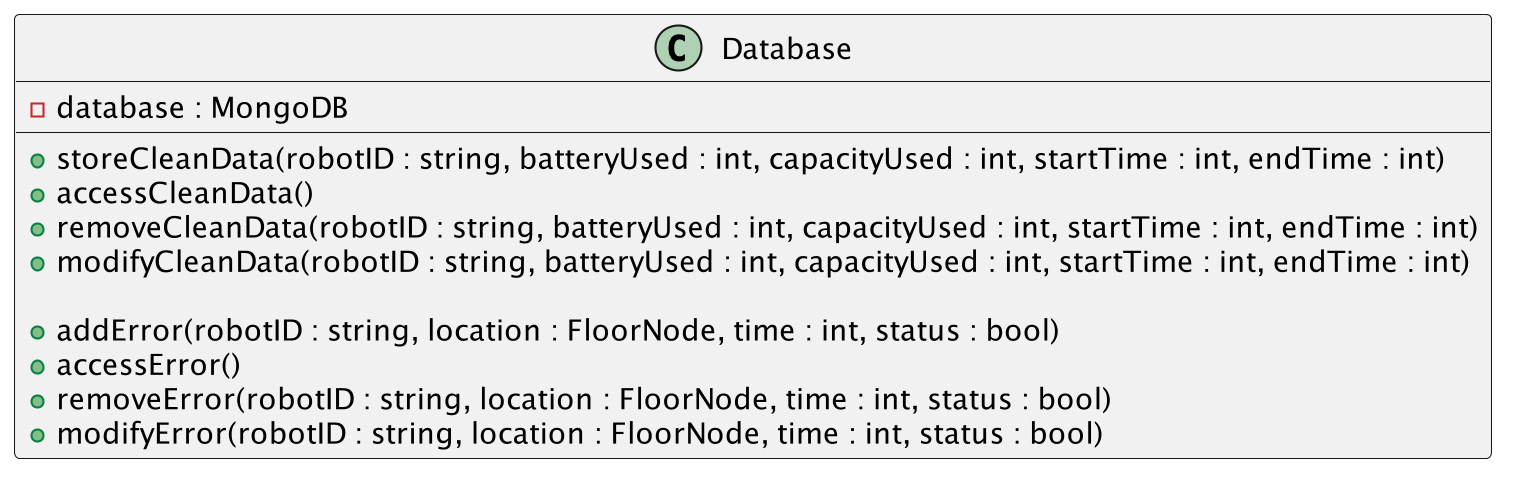

The diagram above was rendered by PlantUML. Its source (embedded in the PNG):
@startuml Database
skinparam dpi 200
skinparam DefaultFontName Inconsolata
' To produce the UML png

class Database {
        - database : MongoDB

        + storeCleanData(robotID : string, batteryUsed : int, capacityUsed : int, startTime : int, endTime : int)
        + accessCleanData()
        + removeCleanData(robotID : string, batteryUsed : int, capacityUsed : int, startTime : int, endTime : int)
        + modifyCleanData(robotID : string, batteryUsed : int, capacityUsed : int, startTime : int, endTime : int)
        
        + addError(robotID : string, location : FloorNode, time : int, status : bool)
        + accessError()
        + removeError(robotID : string, location : FloorNode, time : int, status : bool)
        + modifyError(robotID : string, location : FloorNode, time : int, status : bool)
    }

@enduml